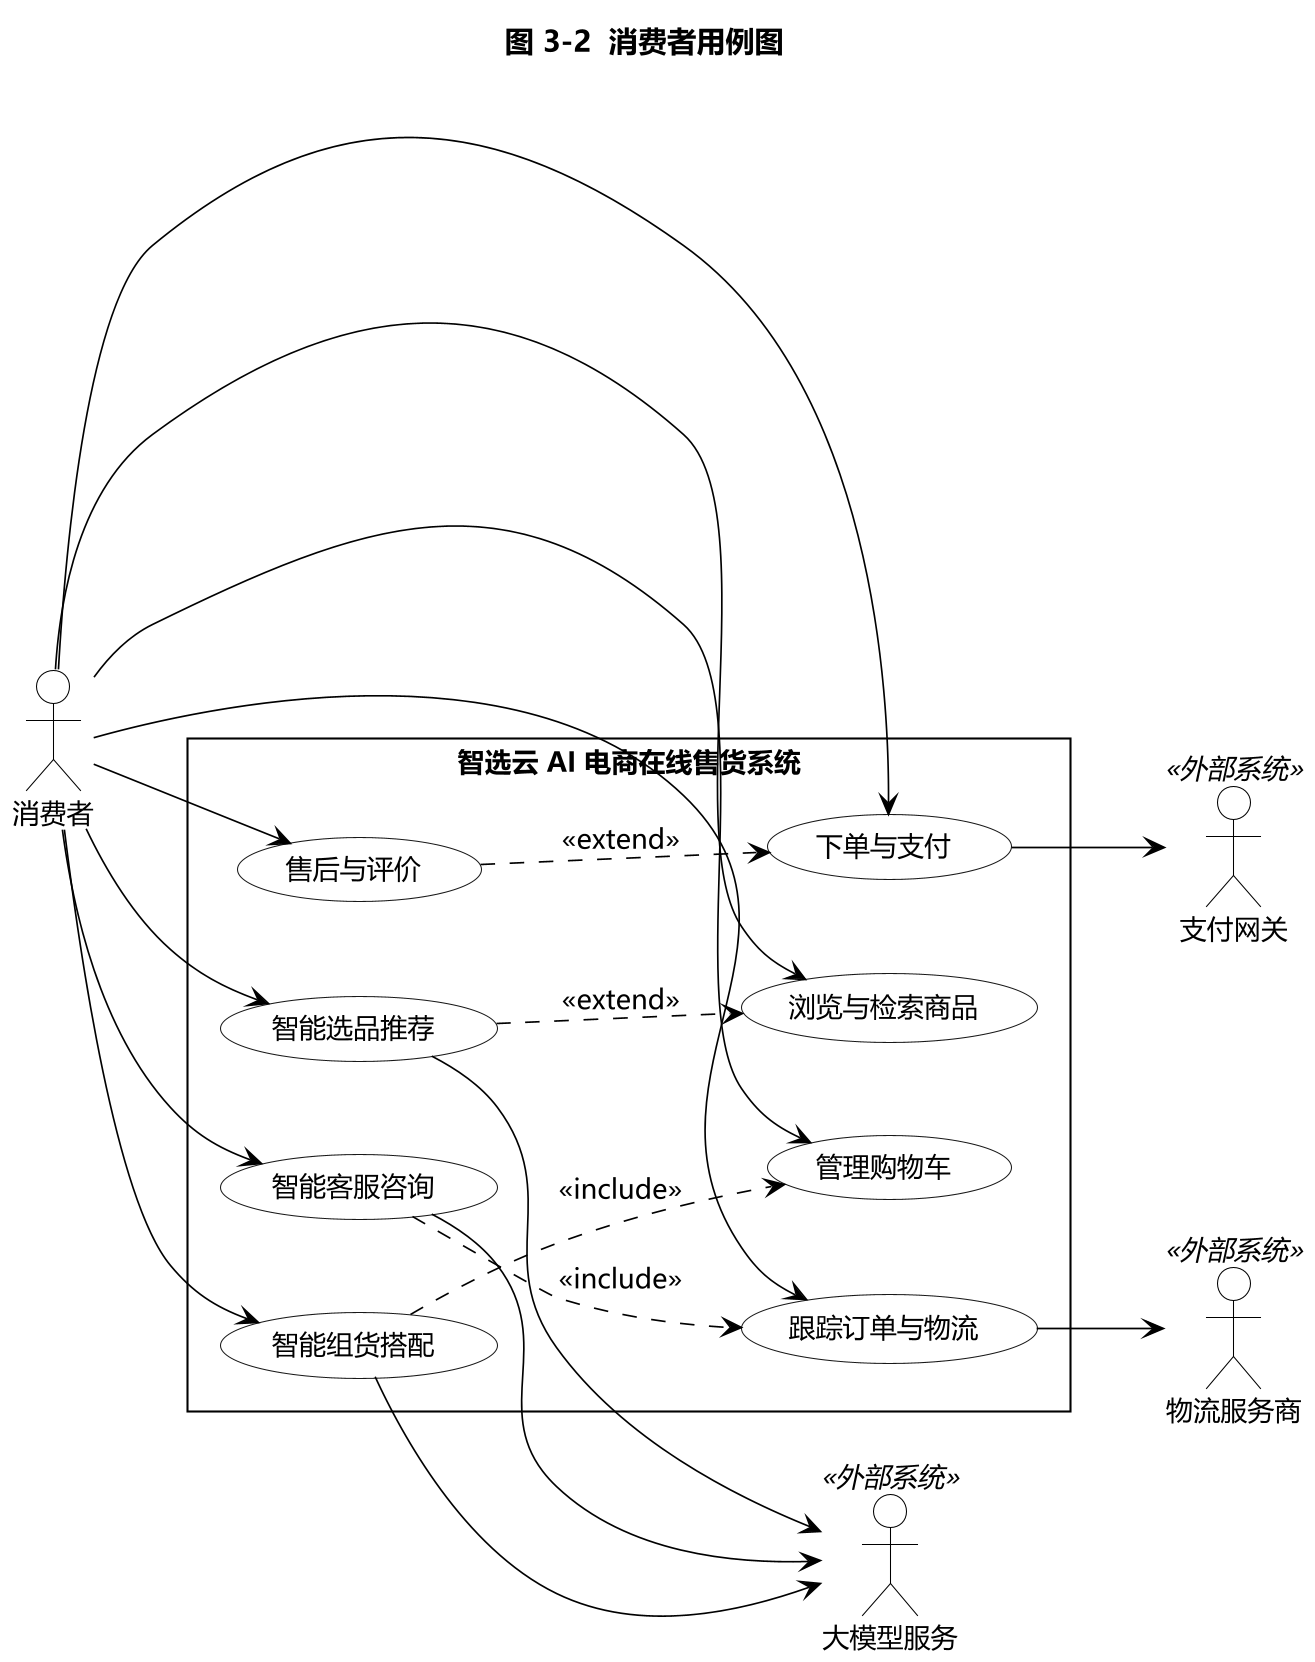

The diagram above was rendered by PlantUML. Its source (embedded in the PNG):
@startuml
skinparamlocked dpi 200
' ===================================================================
'  智选云 AI 电商在线售货系统 (AI-ECP)  —  UML 图源文件
'  风格：严格 UML 2.x / uml-diagrams.org 参考风格（黑白单色）
'  渲染：java -jar plantuml.jar -charset UTF-8 -tsvg <本文件>
' ===================================================================
skinparam monochrome true
skinparam backgroundColor #FFFFFF
skinparam defaultFontName "Microsoft YaHei"
skinparam defaultFontSize 13
skinparam shadowing false
skinparam classAttributeIconSize 0
skinparam roundCorner 0
skinparam nodesep 45
skinparam ranksep 55
skinparam packageStyle rectangle
skinparam sequenceMessageAlign center
skinparam ActorBackgroundColor #FFFFFF
skinparam ActorBorderColor #000000
skinparam ParticipantBackgroundColor #FFFFFF
skinparam ParticipantBorderColor #000000
skinparam NoteBackgroundColor #FFFFFF
skinparam NoteBorderColor #000000
skinparam SequenceGroupBackgroundColor #FFFFFF
skinparam SequenceGroupBorderColor #000000
skinparam SequenceBoxBackgroundColor #FFFFFF
skinparam SequenceBoxBorderColor #000000
skinparam PackageBackgroundColor #FFFFFF
skinparam ClassBackgroundColor #FFFFFF
skinparam ObjectBackgroundColor #FFFFFF
skinparam StateBackgroundColor #FFFFFF
skinparam UsecaseBackgroundColor #FFFFFF
skinparam ComponentBackgroundColor #FFFFFF
skinparam ActivityBackgroundColor #FFFFFF
skinparam ActivityDiamondBackgroundColor #FFFFFF
skinparam NodeBackgroundColor #FFFFFF
skinparam DatabaseBackgroundColor #FFFFFF
skinparam ArrowColor #000000
skinparam ArrowThickness 0.8
skinparam DefaultTextColor #000000
skinparam SequenceLifeLineBorderColor #000000
skinparam SequenceLifeLineBackgroundColor #FFFFFF
skinparam SequenceActivationBackgroundColor #FFFFFF
skinparam SequenceActivationBorderColor #000000
skinparam SequenceArrowColor #000000
left to right direction
title 图 3-2  消费者用例图

actor "消费者" as ACT_USER
actor "支付网关" as ACT_PAY <<外部系统>>
actor "大模型服务" as ACT_LLM <<外部系统>>
actor "物流服务商" as ACT_LOG <<外部系统>>

rectangle "智选云 AI 电商在线售货系统" {
  usecase "浏览与检索商品" as UC01
  usecase "管理购物车" as UC02
  usecase "下单与支付" as UC03
  usecase "跟踪订单与物流" as UC04
  usecase "售后与评价" as UC05
  usecase "智能客服咨询" as UC06
  usecase "智能选品推荐" as UC07
  usecase "智能组货搭配" as UC08
}

ACT_USER --> UC01
ACT_USER --> UC02
ACT_USER --> UC03
ACT_USER --> UC04
ACT_USER --> UC05
ACT_USER --> UC06
ACT_USER --> UC07
ACT_USER --> UC08

UC03 --> ACT_PAY
UC04 --> ACT_LOG
UC06 --> ACT_LLM
UC07 --> ACT_LLM
UC08 --> ACT_LLM

UC07 ..> UC01 : <<extend>>
UC08 ..> UC02 : <<include>>
UC06 ..> UC04 : <<include>>
UC05 ..> UC03 : <<extend>>
@enduml